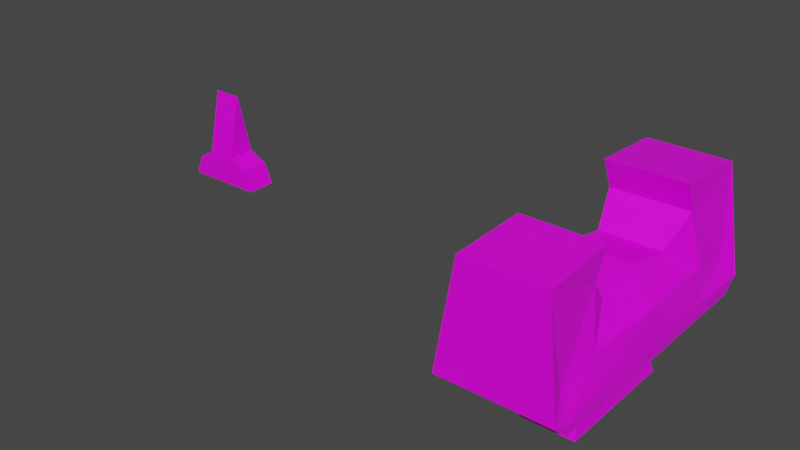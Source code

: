 # Source: iron_sights.blend  (saved by Blender 2.91.10; exported with 4.5.12 LTS)
import bpy
from mathutils import Matrix  # noqa: F401  (used for matrix-valued properties, if any)

bpy.ops.wm.read_factory_settings(use_empty=True)
scene = bpy.context.scene
scene.name = 'Scene'

# ---- collections
col_collection = bpy.data.collections.new('Collection'); scene.collection.children.link(col_collection)

# ---- images (referenced by path relative to the original .blend; pixels are not part of the script)
import os
ASSET_DIR = os.environ.get("B2B_ASSET_DIR", "")  # directory of the original .blend (textures are referenced by path, not embedded)
HERE = os.path.dirname(os.path.abspath(__file__))  # packed textures are extracted next to this script under _unpacked/

def load_image(name, relpath, width, height, colorspace="sRGB"):
    """Load a texture the original file referenced (path relative to the .blend, or extracted next to this script)."""
    p = next((c for c in (os.path.join(HERE, relpath), os.path.join(ASSET_DIR, relpath)) if relpath and os.path.exists(c)), "")
    if p:
        img = bpy.data.images.load(p, check_existing=True)
        img.name = name
    else:  # same state as the original file: an image datablock whose file is absent (Cycles renders it pink)
        img = bpy.data.images.new(name, width, height)
        img.source = "FILE"
        img.filepath = "//" + (relpath or name)
    img.colorspace_settings.name = colorspace
    return img
img_gun_png = load_image('gun.png', 'gun.png', 1024, 1024, 'sRGB')

# ---- materials (node trees are filled in below, after node groups)
mat_material = bpy.data.materials.new('Material')
mat_material.alpha_threshold = 0.0
mat_material.use_transparent_shadow = False
mat_material.line_color = (0.0, 0.0, 0.0, 1.0)

# ---- material node trees
mat_material.use_nodes = True; mat_material.node_tree.nodes.clear()
_N = mat_material.node_tree.nodes; _L = mat_material.node_tree.links
n0 = _N.new('ShaderNodeOutputMaterial'); n0.name = 'Material Output'; n0.location = (300, 300)
n1 = _N.new('ShaderNodeBsdfPrincipled'); n1.name = 'Principled BSDF'; n1.location = (10, 300)
n1.distribution = 'GGX'
n1.subsurface_method = 'BURLEY'
n1.inputs[2].default_value = 0.4
n1.inputs[3].default_value = 1.45
n1.inputs[27].default_value = (0.0, 0.0, 0.0, 1.0)
n1.inputs[28].default_value = 1.0
n2 = _N.new('ShaderNodeTexImage'); n2.name = 'Image Texture'; n2.location = (-516, 196)
n2.image = img_gun_png
n3 = _N.new('ShaderNodeBump'); n3.name = 'Bump'; n3.location = (-166, 76)
n3.inputs[1].default_value = 0.0
n3.inputs[2].default_value = 1.0
_L.new(n1.outputs[0], n0.inputs[0])
_L.new(n2.outputs[0], n1.inputs[0])
_L.new(n3.outputs[0], n0.inputs[2])
_L.new(n2.outputs[0], n3.inputs[4])
n0.is_active_output = True

# ---- world
world_world = bpy.data.worlds.new('World'); scene.world = world_world
world_world.use_nodes = True; world_world.node_tree.nodes.clear()
_N = world_world.node_tree.nodes; _L = world_world.node_tree.links
n0 = _N.new('ShaderNodeOutputWorld'); n0.name = 'World Output'; n0.location = (300, 300)
n1 = _N.new('ShaderNodeBackground'); n1.name = 'Background'; n1.location = (10, 300)
n1.inputs[0].default_value = (0.05088, 0.05088, 0.05088, 1.0)
_L.new(n1.outputs[0], n0.inputs[0])
n0.is_active_output = True
world_world.color = (0.05088, 0.05088, 0.05088)
world_world.use_sun_shadow = False
world_world.sun_shadow_jitter_overblur = 0.0

# ---- meshes
me_cube = bpy.data.meshes.new('Cube')
me_cube.from_pydata([(0.2523, 0.4004, 0.311), (0.2544, -0.4008, 0.3112), (-0.2544, 0.4008, 0.3112), (-0.2523, -0.4004, 0.311), (0.4631, 1.2, -0.1394), (-0.4552, 1.201, -0.139), (-0.4631, -1.2, -0.1394), (0.3309, -0.542, 0.7855), (0.4552, -1.201, -0.139), (-0.3309, 0.542, 0.7855), (-0.4557, -0.5261, -0.1257), (0.3971, 0.7002, 0.1244), (-0.3971, -0.7002, 0.1244), (0.3971, -0.7002, 0.1244), (-0.3971, 0.7002, 0.1244), (0.2421, 0.0, 0.3885), (-0.2421, 3.429e-08, 0.3885), (0.4557, 0.5261, -0.1257), (0.3309, 1.16, 0.7461), (-0.3309, -1.16, 0.7461), (0.334, -1.16, 0.7461), (-0.334, 1.16, 0.7461), (-0.3133, -0.542, 0.7855), (0.3133, 0.542, 0.7855), (0.4549, -1.051, -0.1964), (0.3188, 0.6224, 0.5482), (-0.4549, 1.051, -0.1964), (-0.3188, -0.6224, 0.5482), (0.3149, -0.6224, 0.5473), (-0.3149, 0.6224, 0.5473), (-0.387, -1.061, 0.02859), (-0.387, 1.061, 0.02859), (0.387, -1.061, 0.02859), (0.4234, 0.0, 0.1244), (-0.4234, 0.0, 0.1244), (0.387, 1.061, 0.02859), (-0.2558, -0.6095, -0.2569), (0.2558, 0.6095, -0.2569), (-0.2558, 0.6095, -0.2569), (0.2558, -0.6095, -0.2569), (-0.4552, -1.069, -0.2569), (0.4552, 1.069, -0.2569), (-0.4552, 1.069, -0.2569), (0.4552, -1.069, -0.2569), (0.2068, -0.4927, -0.6324), (-0.2068, 0.4927, -0.6324), (-0.2068, -0.4927, -0.6324), (0.2068, 0.4927, -0.6324), (-0.2247, 0.5353, -0.7371), (-0.2247, -0.5353, -0.7371), (0.2247, 0.5353, -0.7371), (0.2247, -0.5353, -0.7371)], [], [(35, 4, 18), (22, 19, 20), (23, 18, 21), (30, 6, 19), (25, 23, 29), (27, 22, 28), (28, 22, 7), (4, 42, 5), (10, 40, 6), (29, 23, 9), (12, 10, 30), (21, 4, 5), (20, 6, 8), (11, 17, 35), (17, 41, 4), (46, 49, 44), (44, 49, 51), (50, 49, 48), (16, 3, 1), (35, 17, 4), (1, 13, 33, 15), (20, 32, 28, 7), (21, 31, 29, 9), (40, 10, 26, 42), (30, 10, 6), (28, 1, 3, 27), (2, 14, 34, 16), (29, 2, 0, 25), (24, 8, 43), (43, 8, 6, 40), (19, 22, 27, 30), (4, 41, 42), (27, 3, 12, 30), (5, 26, 31, 21), (29, 31, 14, 2), (14, 31, 26), (8, 24, 32, 20), (4, 21, 18), (9, 23, 21), (6, 20, 19), (7, 22, 20), (28, 32, 13, 1), (13, 32, 24), (24, 17, 33, 13), (33, 11, 0, 15), (17, 11, 33), (41, 17, 24, 43), (26, 10, 34, 14), (34, 12, 3, 16), (10, 12, 34), (18, 23, 25, 35), (25, 0, 11, 35), (15, 0, 2, 16), (15, 16, 1), (46, 44, 39, 36), (47, 45, 38, 37), (44, 47, 37, 39), (45, 46, 36, 38), (40, 42, 38, 36), (26, 5, 42), (39, 43, 40), (41, 43, 39, 37), (42, 41, 37, 38), (48, 45, 47, 50), (36, 39, 40), (49, 46, 45, 48), (50, 51, 49), (50, 47, 44, 51)])
_uv = me_cube.uv_layers.new(name='UVMap')
_uv.uv.foreach_set('vector', [0.2638, 0.873, 0.2704, 0.86, 0.2685, 0.9282, 0.1976, 0.8337, 0.1967, 0.7862, 0.2286, 0.7862, 0.2276, 0.9172, 0.2285, 0.9647, 0.1966, 0.9647, 0.162, 0.873, 0.1553, 0.86, 0.1572, 0.9282, 0.2279, 0.9129, 0.2276, 0.9312, 0.1975, 0.9129, 0.1973, 0.9129, 0.1976, 0.9312, 0.2277, 0.9129, 0.2277, 0.9129, 0.1976, 0.9312, 0.2285, 0.9312, 0.2348, 0.9678, 0.1908, 0.9577, 0.1908, 0.9679, 0.1876, 0.8611, 0.1616, 0.851, 0.1553, 0.86, 0.1975, 0.9129, 0.2276, 0.9312, 0.1967, 0.9312, 0.1793, 0.8803, 0.1876, 0.8611, 0.162, 0.873, 0.1966, 0.9282, 0.2348, 0.86, 0.1908, 0.8601, 0.2286, 0.9282, 0.1904, 0.86, 0.2345, 0.8601, 0.2465, 0.8803, 0.2381, 0.8611, 0.2638, 0.873, 0.2381, 0.8611, 0.2642, 0.851, 0.2704, 0.86, 0.2027, 0.8221, 0.2018, 0.814, 0.2225, 0.8221, 0.2225, 0.8221, 0.2018, 0.814, 0.2234, 0.814, 0.2234, 0.9166, 0.2018, 0.8343, 0.2018, 0.9166, 0.201, 0.8754, 0.2005, 0.8446, 0.2248, 0.8446, 0.2638, 0.873, 0.2381, 0.8611, 0.2704, 0.86, 0.1936, 0.8947, 0.1793, 0.8803, 0.2129, 0.8803, 0.2129, 0.9007, 0.1572, 0.9282, 0.162, 0.873, 0.183, 0.9129, 0.1869, 0.9312, 0.2685, 0.9282, 0.2638, 0.873, 0.2427, 0.9129, 0.2389, 0.9312, 0.1616, 0.851, 0.1876, 0.8611, 0.2633, 0.8556, 0.2642, 0.851, 0.162, 0.873, 0.1876, 0.8611, 0.1553, 0.86, 0.2277, 0.9129, 0.2248, 0.8947, 0.2005, 0.8947, 0.1973, 0.9129, 0.2321, 0.8947, 0.2465, 0.8803, 0.2129, 0.8803, 0.2129, 0.9007, 0.1975, 0.9129, 0.2004, 0.8947, 0.2247, 0.8947, 0.2279, 0.9129, 0.1625, 0.8556, 0.1553, 0.8601, 0.1616, 0.851, 0.2345, 0.7931, 0.2345, 0.783, 0.1904, 0.7831, 0.1908, 0.7931, 0.1572, 0.9282, 0.1869, 0.9312, 0.183, 0.9129, 0.162, 0.873, 0.2348, 0.9678, 0.2345, 0.9577, 0.1908, 0.9577, 0.183, 0.9129, 0.1937, 0.8947, 0.1793, 0.8803, 0.162, 0.873, 0.2705, 0.8601, 0.2633, 0.8556, 0.2638, 0.873, 0.2685, 0.9282, 0.2427, 0.9129, 0.2638, 0.873, 0.2465, 0.8803, 0.2321, 0.8947, 0.2465, 0.8803, 0.2638, 0.873, 0.2633, 0.8556, 0.1553, 0.8601, 0.1625, 0.8556, 0.162, 0.873, 0.1572, 0.9282, 0.2348, 0.86, 0.1966, 0.9282, 0.2285, 0.9282, 0.1967, 0.9172, 0.2276, 0.9172, 0.1966, 0.9647, 0.1904, 0.86, 0.2286, 0.9282, 0.1967, 0.9282, 0.2285, 0.8337, 0.1976, 0.8337, 0.2286, 0.7862, 0.183, 0.9129, 0.162, 0.873, 0.1793, 0.8803, 0.1936, 0.8947, 0.1793, 0.8803, 0.162, 0.873, 0.1625, 0.8556, 0.1625, 0.8556, 0.2381, 0.8611, 0.2129, 0.8803, 0.1793, 0.8803, 0.2129, 0.8803, 0.2465, 0.8803, 0.2321, 0.8947, 0.2129, 0.9007, 0.2381, 0.8611, 0.2465, 0.8803, 0.2129, 0.8803, 0.2642, 0.851, 0.2381, 0.8611, 0.1625, 0.8556, 0.1616, 0.851, 0.2633, 0.8556, 0.1876, 0.8611, 0.2129, 0.8803, 0.2465, 0.8803, 0.2129, 0.8803, 0.1793, 0.8803, 0.1937, 0.8947, 0.2129, 0.9007, 0.1876, 0.8611, 0.1793, 0.8803, 0.2129, 0.8803, 0.2685, 0.9282, 0.2389, 0.9312, 0.2427, 0.9129, 0.2638, 0.873, 0.2427, 0.9129, 0.2321, 0.8947, 0.2465, 0.8803, 0.2638, 0.873, 0.2242, 0.8754, 0.2247, 0.9063, 0.2004, 0.9063, 0.201, 0.8754, 0.2242, 0.8754, 0.201, 0.8754, 0.2248, 0.8446, 0.2027, 0.8221, 0.2225, 0.8221, 0.2249, 0.851, 0.2003, 0.851, 0.2225, 0.8221, 0.2027, 0.8221, 0.2003, 0.851, 0.2249, 0.851, 0.1892, 0.8221, 0.2365, 0.8221, 0.2421, 0.851, 0.1836, 0.851, 0.2365, 0.8221, 0.1892, 0.8221, 0.1836, 0.851, 0.2421, 0.851, 0.1908, 0.7931, 0.1908, 0.9577, 0.2003, 0.9224, 0.2003, 0.8285, 0.2633, 0.8556, 0.2705, 0.8601, 0.2642, 0.851, 0.2249, 0.8285, 0.2345, 0.7931, 0.1908, 0.7931, 0.2345, 0.9577, 0.2345, 0.7931, 0.2249, 0.8285, 0.2249, 0.9224, 0.1908, 0.9577, 0.2345, 0.9577, 0.2249, 0.9224, 0.2003, 0.9224, 0.2018, 0.814, 0.2027, 0.8221, 0.2225, 0.8221, 0.2234, 0.814, 0.2003, 0.8285, 0.2249, 0.8285, 0.1908, 0.7931, 0.1872, 0.814, 0.1892, 0.8221, 0.2365, 0.8221, 0.2385, 0.814, 0.2234, 0.9166, 0.2234, 0.8343, 0.2018, 0.8343, 0.2385, 0.814, 0.2365, 0.8221, 0.1892, 0.8221, 0.1872, 0.814])
me_cube.materials.append(mat_material)
me_cube.use_remesh_preserve_volume = False
me_cube.use_remesh_preserve_attributes = False
me_cube.use_mirror_vertex_groups = False
me_cube.update()
me_cube_001 = bpy.data.meshes.new('Cube.001')
me_cube_001.from_pydata([(-2.612, -1.0, -1.0), (-0.9986, -0.9428, 1.017), (-1.0, 1.0, 1.0), (2.825, -1.0, -1.0), (1.0, -1.0, 1.0), (0.9988, 0.943, 1.016), (-2.612, 1.0, -1.0), (-2.07, -1.0, 0.342), (-2.07, 1.0, 0.342), (2.282, 1.0, 0.342), (2.825, 1.0, -1.0), (2.282, -1.0, 0.342), (-1.0, 0.01641, 5.286), (1.0, -0.01641, 5.286)], [], [(5, 13, 4), (13, 12, 1), (1, 12, 2), (6, 8, 2), (3, 11, 4), (12, 13, 5), (10, 6, 2, 5), (9, 5, 4, 11), (0, 3, 4, 1), (0, 6, 10, 3), (6, 0, 7, 8), (4, 13, 1), (2, 12, 5), (3, 10, 9, 11), (0, 1, 7), (10, 5, 9), (7, 1, 2, 8)])
_uv = me_cube_001.uv_layers.new(name='UVMap')
_uv.uv.foreach_set('vector', [0.2664, 0.8706, 0.2587, 0.9252, 0.2509, 0.8704, 0.2664, 0.9252, 0.2505, 0.9252, 0.2505, 0.8706, 0.2513, 0.8706, 0.259, 0.9252, 0.2668, 0.8704, 0.2376, 0.8448, 0.242, 0.8619, 0.2505, 0.8704, 0.281, 0.8448, 0.2767, 0.8619, 0.2664, 0.8704, 0.2505, 0.9252, 0.2664, 0.9252, 0.2664, 0.8706, 0.281, 0.8448, 0.2376, 0.8448, 0.2505, 0.8704, 0.2664, 0.8706, 0.2767, 0.8836, 0.2664, 0.8829, 0.2664, 0.858, 0.2767, 0.858, 0.2376, 0.8448, 0.281, 0.8448, 0.2664, 0.8704, 0.2505, 0.8706, 0.2376, 0.858, 0.2376, 0.8836, 0.281, 0.8836, 0.281, 0.858, 0.2668, 0.8448, 0.2509, 0.8448, 0.2509, 0.8619, 0.2668, 0.8619, 0.2664, 0.8704, 0.2664, 0.9252, 0.2505, 0.8706, 0.2505, 0.8704, 0.2505, 0.9252, 0.2664, 0.8706, 0.2509, 0.8448, 0.2668, 0.8448, 0.2668, 0.8619, 0.2509, 0.8619, 0.2376, 0.8448, 0.2505, 0.8706, 0.242, 0.8619, 0.281, 0.8448, 0.2664, 0.8706, 0.2767, 0.8619, 0.242, 0.858, 0.2505, 0.8588, 0.2505, 0.8836, 0.242, 0.8836])
me_cube_001.materials.append(mat_material)
me_cube_001.use_remesh_fix_poles = True
me_cube_001.use_remesh_preserve_attributes = False
me_cube_001.use_mirror_vertex_groups = False
me_cube_001.update()

# ---- objects
ob_cube = bpy.data.objects.new('Cube', me_cube)
ob_cube_001 = bpy.data.objects.new('Cube.001', me_cube_001)

# ---- transforms, parenting, visibility, modifiers, constraints
ob_cube.location = (0.0, 0.0, 0.0)
ob_cube.lock_rotations_4d = False
ob_cube.empty_display_type = 'ARROWS'
ob_cube.lineart.crease_threshold = 0.0
ob_cube_001.location = (-3.598, 0.0, 0.0)
ob_cube_001.scale = (0.1215, 0.1215, 0.1215)
ob_cube_001.lineart.crease_threshold = 0.0

# ---- collection membership
col_collection.objects.link(ob_cube)
col_collection.objects.link(ob_cube_001)

# ---- scene / render settings (as saved in the file)
scene.frame_start = 1; scene.frame_end = 250; scene.frame_set(1)
scene.render.engine = 'BLENDER_EEVEE_NEXT'
scene.cycles.use_denoising = False
scene.cycles.samples = 128
scene.cycles.sampling_pattern = 'TABULATED_SOBOL'
scene.cycles.use_adaptive_sampling = False
scene.cycles.use_light_tree = False
scene.view_settings.view_transform = 'Filmic'
bpy.context.view_layer.update()

# ---- added for rendering (the .blend has no active camera and no usable light): camera, sun
cam_auto = bpy.data.cameras.new('AutoCamera')
cam_auto.lens = 50.0
cam_auto.sensor_width = 36.0
cam_auto.clip_end = 1000.0
ob_auto_camera = bpy.data.objects.new('AutoCamera', cam_auto)
scene.collection.objects.link(ob_auto_camera)
ob_auto_camera.location = (3.10418, -5.79624, 3.88835)
ob_auto_camera.rotation_euler = (1.09748, -7.21219e-08, 0.694738)
scene.camera = ob_auto_camera
light_auto_sun = bpy.data.lights.new('AutoSun', 'SUN')
light_auto_sun.energy = 3.0
light_auto_sun.angle = 0.0523599
ob_auto_sun = bpy.data.objects.new('AutoSun', light_auto_sun)
scene.collection.objects.link(ob_auto_sun)
ob_auto_sun.rotation_euler = (0.872665, 0.174533, 0.523599)
bpy.context.view_layer.update()
